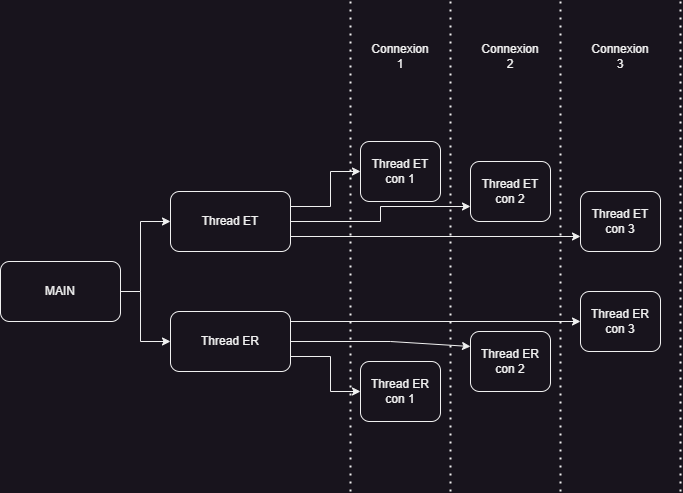

The diagram above was exported from draw.io. Its source (the exported page's mxGraphModel, read from the mxfile embedded in the PNG):
<mxGraphModel dx="1050" dy="621" grid="1" gridSize="10" guides="1" tooltips="1" connect="1" arrows="1" fold="1" page="1" pageScale="1" pageWidth="827" pageHeight="1169" math="0" shadow="0">
  <root>
    <mxCell id="WIyWlLk6GJQsqaUBKTNV-0" />
    <mxCell id="WIyWlLk6GJQsqaUBKTNV-1" parent="WIyWlLk6GJQsqaUBKTNV-0" />
    <mxCell id="sBxOq-G7jGmXpo_YF_Nq-0" value="MAIN" style="rounded=1;whiteSpace=wrap;html=1;" vertex="1" parent="WIyWlLk6GJQsqaUBKTNV-1">
      <mxGeometry x="20" y="310" width="120" height="60" as="geometry" />
    </mxCell>
    <mxCell id="sBxOq-G7jGmXpo_YF_Nq-1" value="Thread ET" style="rounded=1;whiteSpace=wrap;html=1;" vertex="1" parent="WIyWlLk6GJQsqaUBKTNV-1">
      <mxGeometry x="190" y="240" width="120" height="60" as="geometry" />
    </mxCell>
    <mxCell id="sBxOq-G7jGmXpo_YF_Nq-2" value="Thread ER" style="rounded=1;whiteSpace=wrap;html=1;" vertex="1" parent="WIyWlLk6GJQsqaUBKTNV-1">
      <mxGeometry x="190" y="360" width="120" height="60" as="geometry" />
    </mxCell>
    <mxCell id="sBxOq-G7jGmXpo_YF_Nq-3" value="Connexion 1" style="text;html=1;strokeColor=none;fillColor=none;align=center;verticalAlign=middle;whiteSpace=wrap;rounded=0;" vertex="1" parent="WIyWlLk6GJQsqaUBKTNV-1">
      <mxGeometry x="390" y="90" width="60" height="30" as="geometry" />
    </mxCell>
    <mxCell id="sBxOq-G7jGmXpo_YF_Nq-4" value="Connexion 2" style="text;html=1;strokeColor=none;fillColor=none;align=center;verticalAlign=middle;whiteSpace=wrap;rounded=0;" vertex="1" parent="WIyWlLk6GJQsqaUBKTNV-1">
      <mxGeometry x="500" y="90" width="60" height="30" as="geometry" />
    </mxCell>
    <mxCell id="sBxOq-G7jGmXpo_YF_Nq-5" value="Connexion 3" style="text;html=1;strokeColor=none;fillColor=none;align=center;verticalAlign=middle;whiteSpace=wrap;rounded=0;" vertex="1" parent="WIyWlLk6GJQsqaUBKTNV-1">
      <mxGeometry x="610" y="90" width="60" height="30" as="geometry" />
    </mxCell>
    <mxCell id="sBxOq-G7jGmXpo_YF_Nq-6" value="Thread ET con 1" style="rounded=1;whiteSpace=wrap;html=1;" vertex="1" parent="WIyWlLk6GJQsqaUBKTNV-1">
      <mxGeometry x="380" y="190" width="80" height="60" as="geometry" />
    </mxCell>
    <mxCell id="sBxOq-G7jGmXpo_YF_Nq-7" value="Thread ET con 2" style="rounded=1;whiteSpace=wrap;html=1;" vertex="1" parent="WIyWlLk6GJQsqaUBKTNV-1">
      <mxGeometry x="490" y="210" width="80" height="60" as="geometry" />
    </mxCell>
    <mxCell id="sBxOq-G7jGmXpo_YF_Nq-8" value="Thread ET con 3" style="rounded=1;whiteSpace=wrap;html=1;" vertex="1" parent="WIyWlLk6GJQsqaUBKTNV-1">
      <mxGeometry x="600" y="240" width="80" height="60" as="geometry" />
    </mxCell>
    <mxCell id="sBxOq-G7jGmXpo_YF_Nq-9" value="" style="endArrow=classic;html=1;rounded=0;entryX=0;entryY=0.5;entryDx=0;entryDy=0;exitX=1;exitY=0.5;exitDx=0;exitDy=0;" edge="1" parent="WIyWlLk6GJQsqaUBKTNV-1" source="sBxOq-G7jGmXpo_YF_Nq-0" target="sBxOq-G7jGmXpo_YF_Nq-1">
      <mxGeometry width="50" height="50" relative="1" as="geometry">
        <mxPoint x="130" y="420" as="sourcePoint" />
        <mxPoint x="180" y="370" as="targetPoint" />
        <Array as="points">
          <mxPoint x="160" y="340" />
          <mxPoint x="160" y="270" />
        </Array>
      </mxGeometry>
    </mxCell>
    <mxCell id="sBxOq-G7jGmXpo_YF_Nq-10" value="" style="endArrow=classic;html=1;rounded=0;entryX=0;entryY=0.5;entryDx=0;entryDy=0;" edge="1" parent="WIyWlLk6GJQsqaUBKTNV-1" target="sBxOq-G7jGmXpo_YF_Nq-2">
      <mxGeometry width="50" height="50" relative="1" as="geometry">
        <mxPoint x="140" y="340" as="sourcePoint" />
        <mxPoint x="170" y="450" as="targetPoint" />
        <Array as="points">
          <mxPoint x="160" y="340" />
          <mxPoint x="160" y="390" />
        </Array>
      </mxGeometry>
    </mxCell>
    <mxCell id="sBxOq-G7jGmXpo_YF_Nq-11" value="" style="endArrow=classic;html=1;rounded=0;exitX=1;exitY=0.25;exitDx=0;exitDy=0;entryX=0;entryY=0.5;entryDx=0;entryDy=0;" edge="1" parent="WIyWlLk6GJQsqaUBKTNV-1" source="sBxOq-G7jGmXpo_YF_Nq-1" target="sBxOq-G7jGmXpo_YF_Nq-6">
      <mxGeometry width="50" height="50" relative="1" as="geometry">
        <mxPoint x="350" y="370" as="sourcePoint" />
        <mxPoint x="400" y="320" as="targetPoint" />
        <Array as="points">
          <mxPoint x="350" y="255" />
          <mxPoint x="350" y="220" />
        </Array>
      </mxGeometry>
    </mxCell>
    <mxCell id="sBxOq-G7jGmXpo_YF_Nq-12" value="" style="endArrow=classic;html=1;rounded=0;entryX=0;entryY=0.75;entryDx=0;entryDy=0;exitX=1;exitY=0.5;exitDx=0;exitDy=0;" edge="1" parent="WIyWlLk6GJQsqaUBKTNV-1" source="sBxOq-G7jGmXpo_YF_Nq-1" target="sBxOq-G7jGmXpo_YF_Nq-7">
      <mxGeometry width="50" height="50" relative="1" as="geometry">
        <mxPoint x="380" y="330" as="sourcePoint" />
        <mxPoint x="430" y="280" as="targetPoint" />
        <Array as="points">
          <mxPoint x="400" y="270" />
          <mxPoint x="400" y="255" />
        </Array>
      </mxGeometry>
    </mxCell>
    <mxCell id="sBxOq-G7jGmXpo_YF_Nq-13" value="" style="endArrow=classic;html=1;rounded=0;exitX=1;exitY=0.75;exitDx=0;exitDy=0;entryX=0;entryY=0.75;entryDx=0;entryDy=0;" edge="1" parent="WIyWlLk6GJQsqaUBKTNV-1" source="sBxOq-G7jGmXpo_YF_Nq-1" target="sBxOq-G7jGmXpo_YF_Nq-8">
      <mxGeometry width="50" height="50" relative="1" as="geometry">
        <mxPoint x="410" y="340" as="sourcePoint" />
        <mxPoint x="460" y="290" as="targetPoint" />
      </mxGeometry>
    </mxCell>
    <mxCell id="sBxOq-G7jGmXpo_YF_Nq-14" value="Thread ER con 1" style="rounded=1;whiteSpace=wrap;html=1;" vertex="1" parent="WIyWlLk6GJQsqaUBKTNV-1">
      <mxGeometry x="380" y="410" width="80" height="60" as="geometry" />
    </mxCell>
    <mxCell id="sBxOq-G7jGmXpo_YF_Nq-15" value="Thread ER con 2" style="rounded=1;whiteSpace=wrap;html=1;" vertex="1" parent="WIyWlLk6GJQsqaUBKTNV-1">
      <mxGeometry x="490" y="380" width="80" height="60" as="geometry" />
    </mxCell>
    <mxCell id="sBxOq-G7jGmXpo_YF_Nq-16" value="Thread ER con 3" style="rounded=1;whiteSpace=wrap;html=1;" vertex="1" parent="WIyWlLk6GJQsqaUBKTNV-1">
      <mxGeometry x="600" y="340" width="80" height="60" as="geometry" />
    </mxCell>
    <mxCell id="sBxOq-G7jGmXpo_YF_Nq-17" value="" style="endArrow=classic;html=1;rounded=0;exitX=1;exitY=0.75;exitDx=0;exitDy=0;entryX=0;entryY=0.75;entryDx=0;entryDy=0;" edge="1" parent="WIyWlLk6GJQsqaUBKTNV-1">
      <mxGeometry width="50" height="50" relative="1" as="geometry">
        <mxPoint x="310" y="370" as="sourcePoint" />
        <mxPoint x="600" y="370" as="targetPoint" />
      </mxGeometry>
    </mxCell>
    <mxCell id="sBxOq-G7jGmXpo_YF_Nq-18" value="" style="endArrow=classic;html=1;rounded=0;exitX=1;exitY=0.75;exitDx=0;exitDy=0;entryX=0;entryY=0.5;entryDx=0;entryDy=0;" edge="1" parent="WIyWlLk6GJQsqaUBKTNV-1" source="sBxOq-G7jGmXpo_YF_Nq-2" target="sBxOq-G7jGmXpo_YF_Nq-14">
      <mxGeometry width="50" height="50" relative="1" as="geometry">
        <mxPoint x="310" y="520" as="sourcePoint" />
        <mxPoint x="360" y="470" as="targetPoint" />
        <Array as="points">
          <mxPoint x="350" y="405" />
          <mxPoint x="350" y="440" />
        </Array>
      </mxGeometry>
    </mxCell>
    <mxCell id="sBxOq-G7jGmXpo_YF_Nq-19" value="" style="endArrow=classic;html=1;rounded=0;entryX=0;entryY=0.25;entryDx=0;entryDy=0;exitX=1;exitY=0.5;exitDx=0;exitDy=0;" edge="1" parent="WIyWlLk6GJQsqaUBKTNV-1" source="sBxOq-G7jGmXpo_YF_Nq-2" target="sBxOq-G7jGmXpo_YF_Nq-15">
      <mxGeometry width="50" height="50" relative="1" as="geometry">
        <mxPoint x="360" y="420" as="sourcePoint" />
        <mxPoint x="410" y="370" as="targetPoint" />
        <Array as="points">
          <mxPoint x="410" y="390" />
        </Array>
      </mxGeometry>
    </mxCell>
    <mxCell id="sBxOq-G7jGmXpo_YF_Nq-20" value="" style="endArrow=none;dashed=1;html=1;dashPattern=1 3;strokeWidth=2;rounded=0;" edge="1" parent="WIyWlLk6GJQsqaUBKTNV-1">
      <mxGeometry width="50" height="50" relative="1" as="geometry">
        <mxPoint x="370" y="540" as="sourcePoint" />
        <mxPoint x="370" y="50" as="targetPoint" />
      </mxGeometry>
    </mxCell>
    <mxCell id="sBxOq-G7jGmXpo_YF_Nq-21" value="" style="endArrow=none;dashed=1;html=1;dashPattern=1 3;strokeWidth=2;rounded=0;" edge="1" parent="WIyWlLk6GJQsqaUBKTNV-1">
      <mxGeometry width="50" height="50" relative="1" as="geometry">
        <mxPoint x="470" y="540" as="sourcePoint" />
        <mxPoint x="470" y="50" as="targetPoint" />
      </mxGeometry>
    </mxCell>
    <mxCell id="sBxOq-G7jGmXpo_YF_Nq-22" value="" style="endArrow=none;dashed=1;html=1;dashPattern=1 3;strokeWidth=2;rounded=0;" edge="1" parent="WIyWlLk6GJQsqaUBKTNV-1">
      <mxGeometry width="50" height="50" relative="1" as="geometry">
        <mxPoint x="580" y="540" as="sourcePoint" />
        <mxPoint x="580" y="50" as="targetPoint" />
      </mxGeometry>
    </mxCell>
    <mxCell id="sBxOq-G7jGmXpo_YF_Nq-23" value="" style="endArrow=none;dashed=1;html=1;dashPattern=1 3;strokeWidth=2;rounded=0;" edge="1" parent="WIyWlLk6GJQsqaUBKTNV-1">
      <mxGeometry width="50" height="50" relative="1" as="geometry">
        <mxPoint x="700" y="540" as="sourcePoint" />
        <mxPoint x="700" y="50" as="targetPoint" />
      </mxGeometry>
    </mxCell>
  </root>
</mxGraphModel>